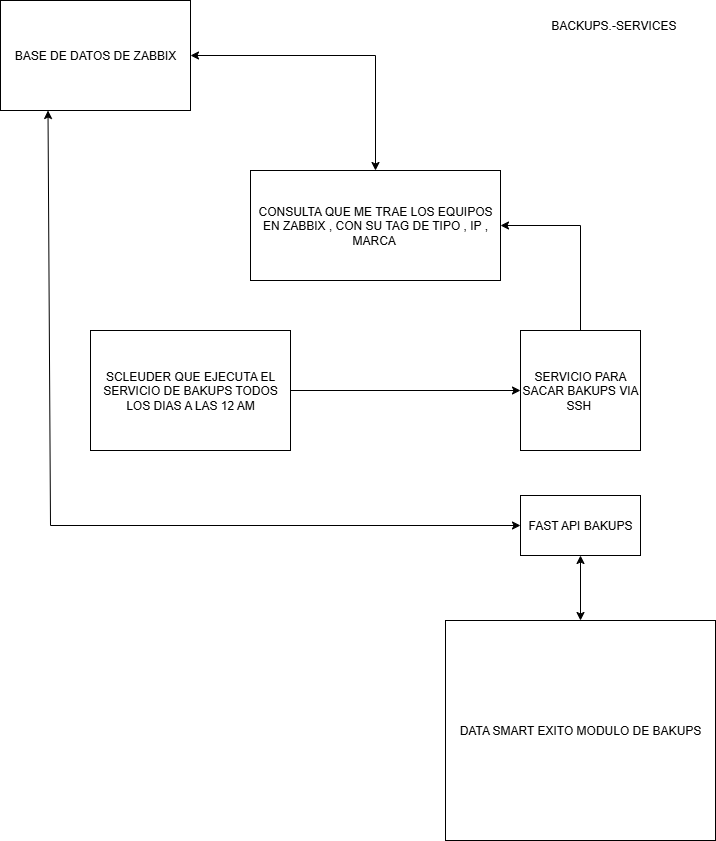

The diagram above was exported from draw.io. Its source (the exported page's mxGraphModel, read from the mxfile embedded in the PNG):
<mxGraphModel dx="1042" dy="658" grid="1" gridSize="10" guides="1" tooltips="1" connect="1" arrows="1" fold="1" page="1" pageScale="1" pageWidth="827" pageHeight="1169" math="0" shadow="0">
  <root>
    <mxCell id="0" />
    <mxCell id="1" parent="0" />
    <mxCell id="LVDAwGF-iR0_2cSUrIUr-1" value="BASE DE DATOS DE ZABBIX" style="rounded=0;whiteSpace=wrap;html=1;" vertex="1" parent="1">
      <mxGeometry x="30" y="30" width="190" height="110" as="geometry" />
    </mxCell>
    <mxCell id="LVDAwGF-iR0_2cSUrIUr-2" value="CONSULTA QUE ME TRAE LOS EQUIPOS EN ZABBIX , CON SU TAG DE TIPO , IP , MARCA&amp;nbsp;" style="rounded=0;whiteSpace=wrap;html=1;" vertex="1" parent="1">
      <mxGeometry x="280" y="200" width="250" height="110" as="geometry" />
    </mxCell>
    <mxCell id="LVDAwGF-iR0_2cSUrIUr-3" value="SERVICIO PARA SACAR BAKUPS VIA SSH&amp;nbsp;" style="whiteSpace=wrap;html=1;aspect=fixed;" vertex="1" parent="1">
      <mxGeometry x="550" y="360" width="120" height="120" as="geometry" />
    </mxCell>
    <mxCell id="LVDAwGF-iR0_2cSUrIUr-7" value="" style="endArrow=classic;html=1;rounded=0;exitX=0.5;exitY=0;exitDx=0;exitDy=0;entryX=1;entryY=0.5;entryDx=0;entryDy=0;" edge="1" parent="1" source="LVDAwGF-iR0_2cSUrIUr-3" target="LVDAwGF-iR0_2cSUrIUr-2">
      <mxGeometry width="50" height="50" relative="1" as="geometry">
        <mxPoint x="390" y="370" as="sourcePoint" />
        <mxPoint x="440" y="320" as="targetPoint" />
        <Array as="points">
          <mxPoint x="610" y="255" />
        </Array>
      </mxGeometry>
    </mxCell>
    <mxCell id="LVDAwGF-iR0_2cSUrIUr-8" value="" style="endArrow=classic;startArrow=classic;html=1;rounded=0;entryX=0.5;entryY=0;entryDx=0;entryDy=0;exitX=1;exitY=0.5;exitDx=0;exitDy=0;" edge="1" parent="1" source="LVDAwGF-iR0_2cSUrIUr-1" target="LVDAwGF-iR0_2cSUrIUr-2">
      <mxGeometry width="50" height="50" relative="1" as="geometry">
        <mxPoint x="390" y="370" as="sourcePoint" />
        <mxPoint x="440" y="320" as="targetPoint" />
        <Array as="points">
          <mxPoint x="405" y="85" />
        </Array>
      </mxGeometry>
    </mxCell>
    <mxCell id="LVDAwGF-iR0_2cSUrIUr-9" value="SCLEUDER QUE EJECUTA EL SERVICIO DE BAKUPS TODOS LOS DIAS A LAS 12 AM" style="rounded=0;whiteSpace=wrap;html=1;" vertex="1" parent="1">
      <mxGeometry x="120" y="360" width="200" height="120" as="geometry" />
    </mxCell>
    <mxCell id="LVDAwGF-iR0_2cSUrIUr-10" value="" style="endArrow=classic;html=1;rounded=0;exitX=1;exitY=0.5;exitDx=0;exitDy=0;entryX=0;entryY=0.5;entryDx=0;entryDy=0;" edge="1" parent="1" source="LVDAwGF-iR0_2cSUrIUr-9" target="LVDAwGF-iR0_2cSUrIUr-3">
      <mxGeometry width="50" height="50" relative="1" as="geometry">
        <mxPoint x="390" y="370" as="sourcePoint" />
        <mxPoint x="440" y="320" as="targetPoint" />
      </mxGeometry>
    </mxCell>
    <mxCell id="LVDAwGF-iR0_2cSUrIUr-11" value="FAST API BAKUPS" style="rounded=0;whiteSpace=wrap;html=1;" vertex="1" parent="1">
      <mxGeometry x="550" y="525" width="120" height="60" as="geometry" />
    </mxCell>
    <mxCell id="LVDAwGF-iR0_2cSUrIUr-13" value="" style="endArrow=classic;startArrow=classic;html=1;rounded=0;entryX=0.25;entryY=1;entryDx=0;entryDy=0;exitX=0;exitY=0.5;exitDx=0;exitDy=0;" edge="1" parent="1" source="LVDAwGF-iR0_2cSUrIUr-11" target="LVDAwGF-iR0_2cSUrIUr-1">
      <mxGeometry width="50" height="50" relative="1" as="geometry">
        <mxPoint x="390" y="370" as="sourcePoint" />
        <mxPoint x="440" y="320" as="targetPoint" />
        <Array as="points">
          <mxPoint x="80" y="555" />
        </Array>
      </mxGeometry>
    </mxCell>
    <mxCell id="LVDAwGF-iR0_2cSUrIUr-15" value="DATA SMART EXITO MODULO DE BAKUPS" style="rounded=0;whiteSpace=wrap;html=1;" vertex="1" parent="1">
      <mxGeometry x="475" y="650" width="270" height="220" as="geometry" />
    </mxCell>
    <mxCell id="LVDAwGF-iR0_2cSUrIUr-16" value="" style="endArrow=classic;startArrow=classic;html=1;rounded=0;entryX=0.5;entryY=1;entryDx=0;entryDy=0;exitX=0.5;exitY=0;exitDx=0;exitDy=0;" edge="1" parent="1" source="LVDAwGF-iR0_2cSUrIUr-15" target="LVDAwGF-iR0_2cSUrIUr-11">
      <mxGeometry width="50" height="50" relative="1" as="geometry">
        <mxPoint x="390" y="690" as="sourcePoint" />
        <mxPoint x="440" y="640" as="targetPoint" />
      </mxGeometry>
    </mxCell>
    <mxCell id="LVDAwGF-iR0_2cSUrIUr-18" value="BACKUPS.-SERVICES&amp;nbsp;" style="text;html=1;align=center;verticalAlign=middle;whiteSpace=wrap;rounded=0;" vertex="1" parent="1">
      <mxGeometry x="560" y="40" width="170" height="30" as="geometry" />
    </mxCell>
  </root>
</mxGraphModel>